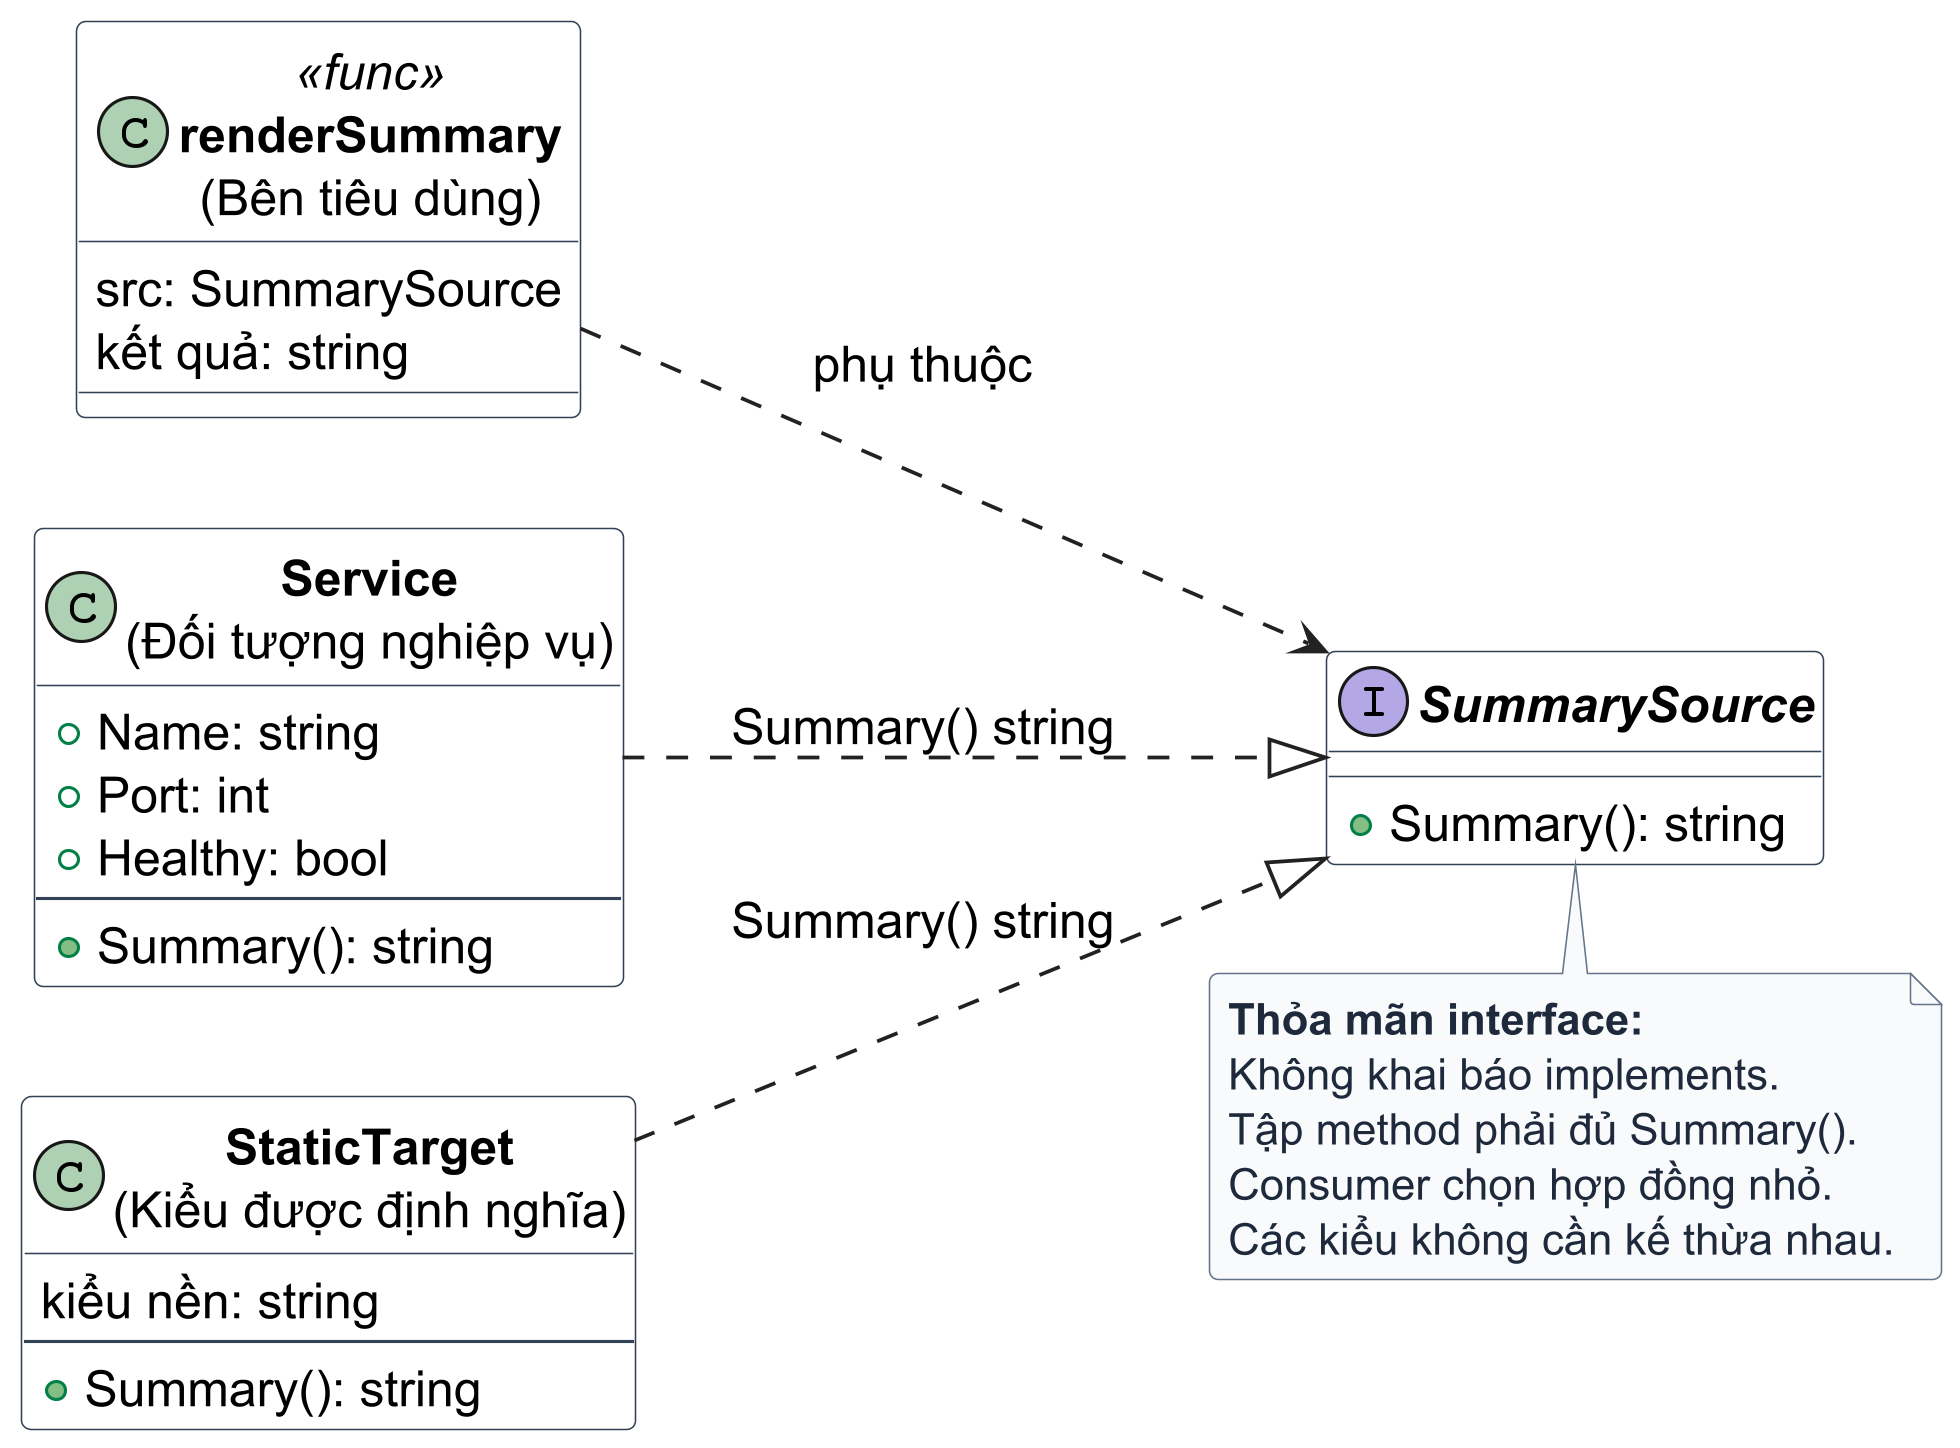

The diagram above was rendered by PlantUML. Its source (embedded in the PNG):
@startuml
skinparamlocked dpi 300
skinparam backgroundColor #FFFFFF
skinparam defaultFontName "Source Sans 3"
skinparam defaultFontSize 16
skinparam shadowing false
skinparam roundCorner 6
skinparam arrowColor #222222
skinparam arrowThickness 1.2

skinparam interface {
  BackgroundColor #F1F5F9
  BorderColor #0F172A
  FontColor #0F172A
  FontStyle bold
}

skinparam class {
  BackgroundColor #FFFFFF
  BorderColor #334155
  FontColor #000000
}

skinparam note {
  BackgroundColor #F8FAFC
  BorderColor #64748B
  FontColor #1E293B
  FontSize 14
}

left to right direction

class "<b>renderSummary</b>\n(Bên tiêu dùng)" as consumer <<func>> {
  src: SummarySource
  kết quả: string
}

interface "<b>SummarySource</b>" as contract {
  + Summary(): string
}

class "<b>Service</b>\n(Đối tượng nghiệp vụ)" as service {
  + Name: string
  + Port: int
  + Healthy: bool
  --
  + Summary(): string
}

class "<b>StaticTarget</b>\n(Kiểu được định nghĩa)" as static {
  kiểu nền: string
  --
  + Summary(): string
}

consumer ..> contract : phụ thuộc

service ..|> contract : Summary() string
static ..|> contract : Summary() string

note bottom of contract
  <b>Thỏa mãn interface:</b>
  Không khai báo implements.
  Tập method phải đủ Summary().
  Consumer chọn hợp đồng nhỏ.
  Các kiểu không cần kế thừa nhau.
end note
@enduml